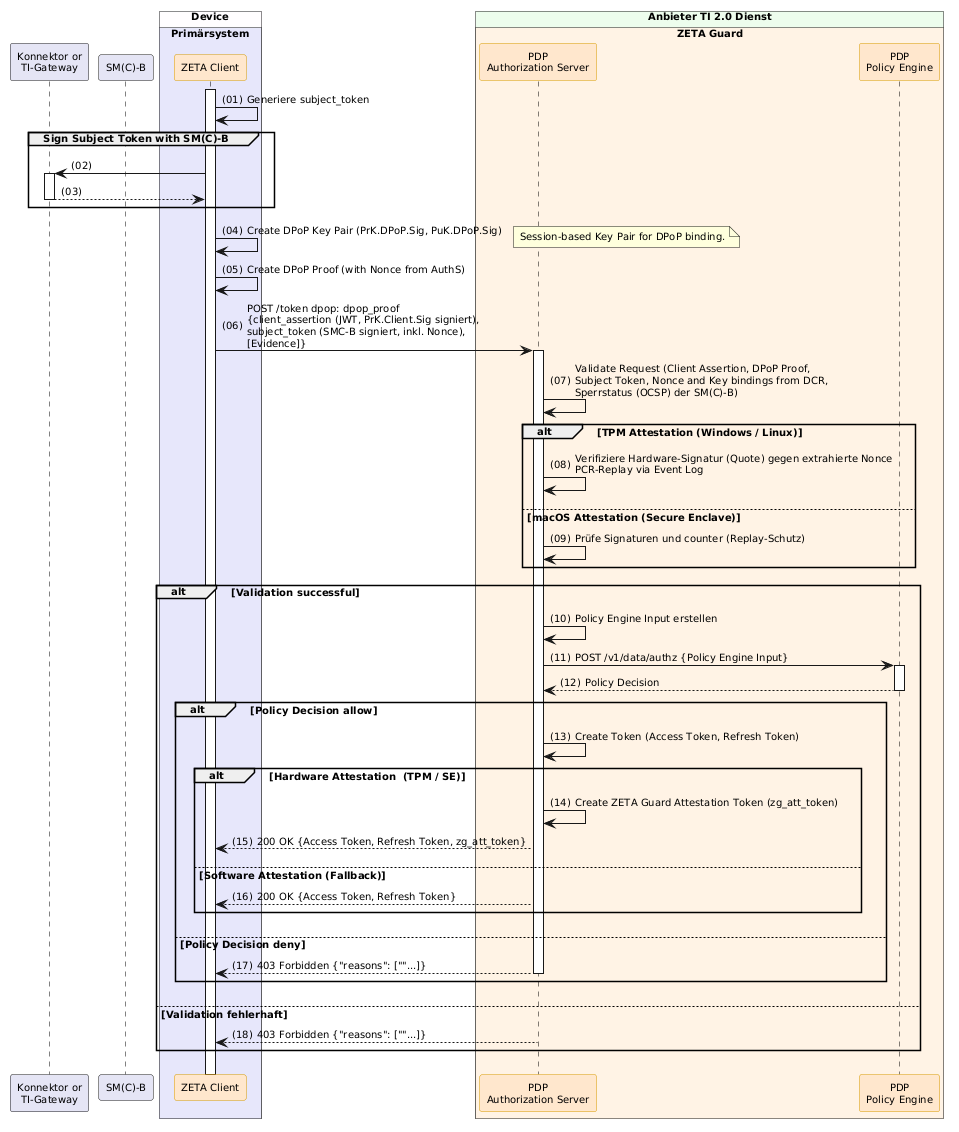

The diagram above was rendered by PlantUML. Its source (embedded in the PNG):
@startuml "token-exchange-with-attestation"
!include ../puml-layout.txt


' title Token Exchange with Attestation

participant Konnektor as "Konnektor or\nTI-Gateway" LEI_COMPONENT_COLOR
participant SMB as "SM(C)-B" LEI_COMPONENT_COLOR
box "Device" DEVICE_COLOR
  box "Primärsystem" PRIMAERSYSTEM_COLOR
    participant Client as "ZETA Client" <<zeta>>
  end box
end box

box "Anbieter TI 2.0 Dienst" PROVIDER_COLOR
  box "ZETA Guard" ZETA_GUARD_COLOR
    participant AuthS as "PDP\nAuthorization Server" <<zeta>>
    participant OPA as "PDP\nPolicy Engine" <<zeta>>
  end box
end box

Client++
Client -> Client: Generiere subject_token

group Sign Subject Token with SM(C)-B
    Client -> Konnektor ++
    Konnektor --> Client -- : 
end

Client -> Client : Create DPoP Key Pair (PrK.DPoP.Sig, PuK.DPoP.Sig)
note right: Session-based Key Pair for DPoP binding.

Client -> Client : Create DPoP Proof (with Nonce from AuthS)
Client -> AuthS++: POST /token dpop: dpop_proof\n{client_assertion (JWT, PrK.Client.Sig signiert),\nsubject_token (SMC-B signiert, inkl. Nonce),\n[Evidence]}

AuthS -> AuthS: Validate Request (Client Assertion, DPoP Proof,\nSubject Token, Nonce and Key bindings from DCR,\nSperrstatus (OCSP) der SM(C)-B)
alt TPM Attestation (Windows / Linux)
    AuthS -> AuthS: Verifiziere Hardware-Signatur (Quote) gegen extrahierte Nonce\nPCR-Replay via Event Log
else macOS Attestation (Secure Enclave)
    AuthS -> AuthS: Prüfe Signaturen und counter (Replay-Schutz)
end
alt Validation successful
    AuthS -> AuthS: Policy Engine Input erstellen
    AuthS -> OPA++: POST /v1/data/authz {Policy Engine Input}
    OPA --> AuthS--: Policy Decision

    alt Policy Decision allow
        AuthS -> AuthS: Create Token (Access Token, Refresh Token)
        alt Hardware Attestation  (TPM / SE)
            AuthS -> AuthS: Create ZETA Guard Attestation Token (zg_att_token)
            AuthS --> Client: 200 OK {Access Token, Refresh Token, zg_att_token}
        else Software Attestation (Fallback)
            AuthS --> Client: 200 OK {Access Token, Refresh Token}
        end
    else Policy Decision deny
        AuthS --> Client--: 403 Forbidden {"reasons": [""...]}
    end
else Validation fehlerhaft
    AuthS --> Client--: 403 Forbidden {"reasons": [""...]}
end

@enduml